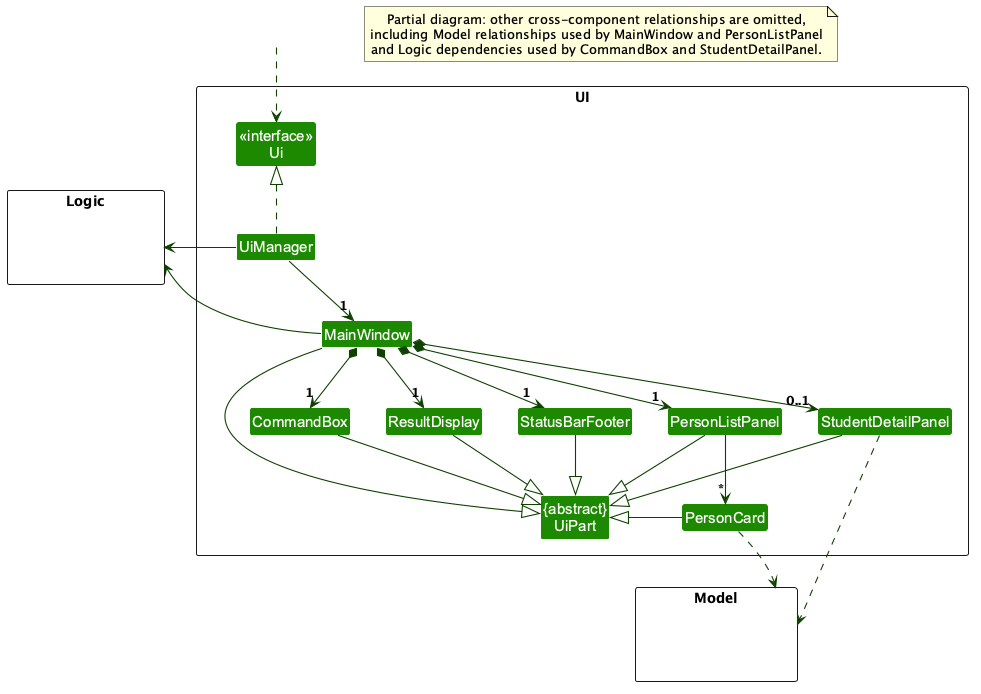

The diagram above was rendered by PlantUML. Its source (embedded in the PNG):
@startuml
!include style.puml
skinparam arrowThickness 1.1
skinparam arrowColor UI_COLOR_T4
skinparam classBackgroundColor UI_COLOR

package UI <<Rectangle>>{
Class "<<interface>>\nUi" as Ui
Class "{abstract}\nUiPart" as UiPart
Class UiManager
Class MainWindow
Class ResultDisplay
Class PersonListPanel
Class PersonCard
Class StudentDetailPanel
Class StatusBarFooter
Class CommandBox
}

package Model <<Rectangle>> {
Class HiddenModel #FFFFFF
}

package Logic <<Rectangle>> {
Class HiddenLogic #FFFFFF
}

Class HiddenOutside #FFFFFF
HiddenOutside ..> Ui

UiManager .up.|> Ui
UiManager -down-> "1" MainWindow
UiManager -left-> Logic
MainWindow -left-> Logic

MainWindow *-down-> "1" CommandBox
MainWindow *-down-> "1" ResultDisplay
MainWindow *-down-> "1" StatusBarFooter
MainWindow *-down-> "1" PersonListPanel
MainWindow *-down-> "0..1" StudentDetailPanel
PersonListPanel -down-> "*" PersonCard

CommandBox -down-|> UiPart
ResultDisplay -down-|> UiPart
StatusBarFooter -down-|> UiPart
PersonListPanel -down-|> UiPart
StudentDetailPanel -down-|> UiPart
PersonCard -left-|> UiPart
MainWindow -down-|> UiPart

PersonCard ..> Model
StudentDetailPanel ..> Model

CommandBox -[hidden]right- ResultDisplay
ResultDisplay -[hidden]right- StatusBarFooter
StatusBarFooter -[hidden]right- PersonListPanel
PersonListPanel -[hidden]right- StudentDetailPanel

note as N1
Partial diagram: other cross-component relationships are omitted,
including Model relationships used by MainWindow and PersonListPanel
and Logic dependencies used by CommandBox and StudentDetailPanel.
end note
@enduml